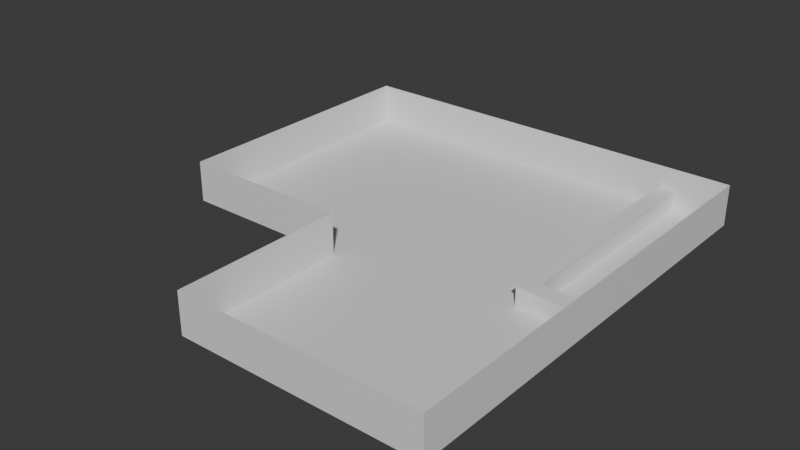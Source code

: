 # Source: bowling-alley.blend  (saved by Blender 4.0.36; exported with 4.5.12 LTS)
import bpy
from mathutils import Matrix  # noqa: F401  (used for matrix-valued properties, if any)

bpy.ops.wm.read_factory_settings(use_empty=True)
scene = bpy.context.scene
scene.name = 'Scene'

# ---- collections
col_collection = bpy.data.collections.new('Collection'); scene.collection.children.link(col_collection)

# ---- materials (node trees are filled in below, after node groups)
mat_material = bpy.data.materials.new('Material')
mat_material.alpha_threshold = 0.0
mat_material.use_transparent_shadow = False
mat_material.roughness = 0.5
mat_material.line_color = (0.0, 0.0, 0.0, 1.0)

# ---- material node trees
mat_material.use_nodes = True; mat_material.node_tree.nodes.clear()
_N = mat_material.node_tree.nodes; _L = mat_material.node_tree.links
n0 = _N.new('ShaderNodeOutputMaterial'); n0.name = 'Material Output'; n0.location = (300, 300)
n1 = _N.new('ShaderNodeBsdfPrincipled'); n1.name = 'Principled BSDF'; n1.location = (10, 300)
n1.inputs[3].default_value = 1.45
_L.new(n1.outputs[0], n0.inputs[0])
n0.is_active_output = True

# ---- world
world_world = bpy.data.worlds.new('World'); scene.world = world_world
world_world.use_nodes = True; world_world.node_tree.nodes.clear()
_N = world_world.node_tree.nodes; _L = world_world.node_tree.links
n0 = _N.new('ShaderNodeOutputWorld'); n0.name = 'World Output'; n0.location = (300, 300)
n1 = _N.new('ShaderNodeBackground'); n1.name = 'Background'; n1.location = (10, 300)
n1.inputs[0].default_value = (0.05088, 0.05088, 0.05088, 1.0)
_L.new(n1.outputs[0], n0.inputs[0])
n0.is_active_output = True
world_world.color = (0.05088, 0.05088, 0.05088)
world_world.use_sun_shadow = False
world_world.sun_shadow_jitter_overblur = 0.0

# ---- meshes
me_cube = bpy.data.meshes.new('Cube')
me_cube.from_pydata([(1.0, 1.0, 1.0), (1.0, 1.0, -1.0), (1.0, -1.0, 1.0), (1.0, -1.0, -1.0), (-1.0, 1.0, 1.0), (-1.0, 1.0, -1.0), (-1.0, -1.0, 1.0), (-1.0, -1.0, -1.0), (1.0, 1.005, -1.0), (-1.0, 1.005, -1.0), (1.0, 1.005, 1.0), (-1.0, 1.005, 1.0), (1201.0, 1.0, 1.0), (1201.0, 1.0, -1.0), (1201.0, 1.005, 1.0), (1201.0, 1.005, -1.0), (1203.0, 1.0, 1.0), (1203.0, 1.0, -1.0), (1203.0, 1.005, 1.0), (1203.0, 1.005, -1.0), (1201.0, -2.25, 1.0), (1201.0, -2.25, -1.0), (1203.0, -2.25, 1.0), (1203.0, -2.25, -1.0), (1201.0, -2.255, 1.0), (1201.0, -2.255, -1.0), (1203.0, -2.255, 1.0), (1203.0, -2.255, -1.0), (501.0, -2.25, 1.0), (501.0, -2.25, -1.0), (501.0, -2.255, 1.0), (501.0, -2.255, -1.0), (499.0, -2.25, 1.0), (499.0, -2.25, -1.0), (499.0, -2.255, 1.0), (499.0, -2.255, -1.0), (501.0, -1.0, 1.0), (501.0, -1.0, -1.0), (499.0, -1.0, 1.0), (499.0, -1.0, -1.0), (501.0, -0.995, 1.0), (501.0, -0.995, -1.0), (499.0, -0.995, 1.0), (499.0, -0.995, -1.0), (1.0, -1.0, 1.0), (1.0, -1.0, -1.0), (1.0, -0.995, 1.0), (1.0, -0.995, -1.0)], [], [(0, 4, 6, 2), (3, 2, 6, 7), (7, 6, 4, 5), (5, 1, 3, 7), (1, 0, 2, 3), (5, 4, 11, 9), (9, 11, 10, 8), (1, 5, 9, 8), (4, 0, 10, 11), (10, 0, 12, 14), (13, 15, 19, 17), (0, 1, 13, 12), (8, 10, 14, 15), (1, 8, 15, 13), (16, 17, 19, 18), (17, 16, 22, 23), (14, 12, 16, 18), (15, 14, 18, 19), (22, 20, 24, 26), (13, 17, 23, 21), (12, 13, 21, 20), (16, 12, 20, 22), (24, 25, 27, 26), (23, 22, 26, 27), (21, 23, 27, 25), (24, 20, 28, 30), (28, 29, 37, 36), (25, 24, 30, 31), (21, 25, 31, 29), (20, 21, 29, 28), (32, 33, 35, 34), (29, 31, 35, 33), (31, 30, 34, 35), (30, 28, 32, 34), (37, 39, 43, 41), (29, 33, 39, 37), (33, 32, 38, 39), (32, 28, 36, 38), (40, 41, 43, 42), (36, 37, 41, 40), (38, 36, 40, 42), (38, 42, 46, 44), (45, 44, 46, 47), (42, 43, 47, 46), (39, 38, 44, 45), (43, 39, 45, 47), (27, 23, 17, 37, 29, 31, 25), (1, 47, 43, 13), (37, 17, 13, 43)])
_uv = me_cube.uv_layers.new(name='UVMap')
_uv.uv.foreach_set('vector', [0.625, 0.5, 0.875, 0.5, 0.875, 0.75, 0.625, 0.75, 0.375, 0.75, 0.625, 0.75, 0.625, 1.0, 0.375, 1.0, 0.375, 0.0, 0.625, 0.0, 0.625, 0.25, 0.375, 0.25, 0.125, 0.5, 0.375, 0.5, 0.375, 0.75, 0.125, 0.75, 0.375, 0.5, 0.625, 0.5, 0.625, 0.75, 0.375, 0.75, 0.375, 0.25, 0.625, 0.25, 0.625, 0.25, 0.375, 0.25, 0.375, 0.25, 0.625, 0.25, 0.625, 0.5, 0.375, 0.5, 0.375, 0.5, 0.125, 0.5, 0.125, 0.5, 0.375, 0.5, 0.875, 0.5, 0.625, 0.5, 0.625, 0.5, 0.875, 0.5, 0.625, 0.5, 0.625, 0.5, 0.625, 0.5, 0.625, 0.5, 0.375, 0.5, 0.375, 0.5, 0.375, 0.5, 0.375, 0.5, 0.625, 0.5, 0.375, 0.5, 0.375, 0.5, 0.625, 0.5, 0.375, 0.5, 0.625, 0.5, 0.625, 0.5, 0.375, 0.5, 0.375, 0.5, 0.375, 0.5, 0.375, 0.5, 0.375, 0.5, 0.625, 0.5, 0.375, 0.5, 0.375, 0.5, 0.625, 0.5, 0.375, 0.5, 0.625, 0.5, 0.625, 0.5, 0.375, 0.5, 0.625, 0.5, 0.625, 0.5, 0.625, 0.5, 0.625, 0.5, 0.375, 0.5, 0.625, 0.5, 0.625, 0.5, 0.375, 0.5, 0.625, 0.5, 0.625, 0.5, 0.625, 0.5, 0.625, 0.5, 0.375, 0.5, 0.375, 0.5, 0.375, 0.5, 0.375, 0.5, 0.625, 0.5, 0.375, 0.5, 0.375, 0.5, 0.625, 0.5, 0.625, 0.5, 0.625, 0.5, 0.625, 0.5, 0.625, 0.5, 0.625, 0.5, 0.375, 0.5, 0.375, 0.5, 0.625, 0.5, 0.375, 0.5, 0.625, 0.5, 0.625, 0.5, 0.375, 0.5, 0.375, 0.5, 0.375, 0.5, 0.375, 0.5, 0.375, 0.5, 0.625, 0.5, 0.625, 0.5, 0.625, 0.5, 0.625, 0.5, 0.625, 0.5, 0.375, 0.5, 0.375, 0.5, 0.625, 0.5, 0.375, 0.5, 0.625, 0.5, 0.625, 0.5, 0.375, 0.5, 0.375, 0.5, 0.375, 0.5, 0.375, 0.5, 0.375, 0.5, 0.625, 0.5, 0.375, 0.5, 0.375, 0.5, 0.625, 0.5, 0.625, 0.5, 0.375, 0.5, 0.375, 0.5, 0.625, 0.5, 0.375, 0.5, 0.375, 0.5, 0.375, 0.5, 0.375, 0.5, 0.375, 0.5, 0.625, 0.5, 0.625, 0.5, 0.375, 0.5, 0.625, 0.5, 0.625, 0.5, 0.625, 0.5, 0.625, 0.5, 0.375, 0.5, 0.375, 0.5, 0.375, 0.5, 0.375, 0.5, 0.375, 0.5, 0.375, 0.5, 0.375, 0.5, 0.375, 0.5, 0.375, 0.5, 0.625, 0.5, 0.625, 0.5, 0.375, 0.5, 0.625, 0.5, 0.625, 0.5, 0.625, 0.5, 0.625, 0.5, 0.625, 0.5, 0.375, 0.5, 0.375, 0.5, 0.625, 0.5, 0.625, 0.5, 0.375, 0.5, 0.375, 0.5, 0.625, 0.5, 0.625, 0.5, 0.625, 0.5, 0.625, 0.5, 0.625, 0.5, 0.625, 0.5, 0.625, 0.5, 0.625, 0.5, 0.625, 0.5, 0.375, 0.5, 0.625, 0.5, 0.625, 0.5, 0.375, 0.5, 0.625, 0.5, 0.375, 0.5, 0.375, 0.5, 0.625, 0.5, 0.375, 0.5, 0.625, 0.5, 0.625, 0.5, 0.375, 0.5, 0.375, 0.5, 0.375, 0.5, 0.375, 0.5, 0.375, 0.5, 0.0, 0.0, 0.0, 0.0, 0.0, 0.0, 0.0, 0.0, 0.0, 0.0, 0.0, 0.0, 0.0, 0.0, 0.375, 0.5, 0.375, 0.5, 0.375, 0.5, 0.375, 0.5, 0.0, 0.0, 0.0, 0.0, 0.375, 0.5, 0.375, 0.5])
me_cube.materials.append(mat_material)
me_cube.use_mirror_vertex_groups = False
me_cube.update()
me_cube_001 = bpy.data.meshes.new('Cube.001')
me_cube_001.from_pydata([(-1.0, -13.53, -3.074), (-1.0, -13.53, -1.841), (-1.0, 20.0, -3.074), (-1.0, 20.0, -1.841), (1.0, -13.53, -3.074), (1.0, -13.53, -1.841), (1.0, 20.0, -3.074), (1.0, 20.0, -1.841)], [], [(0, 1, 3, 2), (2, 3, 7, 6), (6, 7, 5, 4), (4, 5, 1, 0), (2, 6, 4, 0), (7, 3, 1, 5)])
_uv = me_cube_001.uv_layers.new(name='UVMap')
_uv.uv.foreach_set('vector', [0.375, 0.0, 0.625, 0.0, 0.625, 0.25, 0.375, 0.25, 0.375, 0.25, 0.625, 0.25, 0.625, 0.5, 0.375, 0.5, 0.375, 0.5, 0.625, 0.5, 0.625, 0.75, 0.375, 0.75, 0.375, 0.75, 0.625, 0.75, 0.625, 1.0, 0.375, 1.0, 0.125, 0.5, 0.375, 0.5, 0.375, 0.75, 0.125, 0.75, 0.625, 0.5, 0.875, 0.5, 0.875, 0.75, 0.625, 0.75])
me_cube_001.update()
me_cube_002 = bpy.data.meshes.new('Cube.002')
me_cube_002.from_pydata([(-1.069, -1.0, -1.0), (-1.069, -1.0, 1.0), (-1.069, 8.655, -1.0), (-1.069, 8.655, 1.0), (1.0, -1.0, -1.0), (1.0, -1.0, 1.0), (1.0, 8.655, -1.0), (1.0, 8.655, 1.0)], [], [(0, 1, 3, 2), (2, 3, 7, 6), (6, 7, 5, 4), (4, 5, 1, 0), (2, 6, 4, 0), (7, 3, 1, 5)])
_uv = me_cube_002.uv_layers.new(name='UVMap')
_uv.uv.foreach_set('vector', [0.375, 0.0, 0.625, 0.0, 0.625, 0.25, 0.375, 0.25, 0.375, 0.25, 0.625, 0.25, 0.625, 0.5, 0.375, 0.5, 0.375, 0.5, 0.625, 0.5, 0.625, 0.75, 0.375, 0.75, 0.375, 0.75, 0.625, 0.75, 0.625, 1.0, 0.375, 1.0, 0.125, 0.5, 0.375, 0.5, 0.375, 0.75, 0.125, 0.75, 0.625, 0.5, 0.875, 0.5, 0.875, 0.75, 0.625, 0.75])
me_cube_002.update()
me_cube_003 = bpy.data.meshes.new('Cube.003')
me_cube_003.from_pydata([(-1.0, -13.53, -1.0), (-1.0, -13.53, 1.0), (-1.0, 20.0, -1.0), (-1.0, 20.0, 1.0), (1.0, -13.53, -1.0), (1.0, -13.53, 1.0), (1.0, 20.0, -1.0), (1.0, 20.0, 1.0)], [], [(0, 1, 3, 2), (2, 3, 7, 6), (6, 7, 5, 4), (4, 5, 1, 0), (2, 6, 4, 0), (7, 3, 1, 5)])
_uv = me_cube_003.uv_layers.new(name='UVMap')
_uv.uv.foreach_set('vector', [0.375, 0.0, 0.625, 0.0, 0.625, 0.25, 0.375, 0.25, 0.375, 0.25, 0.625, 0.25, 0.625, 0.5, 0.375, 0.5, 0.375, 0.5, 0.625, 0.5, 0.625, 0.75, 0.375, 0.75, 0.375, 0.75, 0.625, 0.75, 0.625, 1.0, 0.375, 1.0, 0.125, 0.5, 0.375, 0.5, 0.375, 0.75, 0.125, 0.75, 0.625, 0.5, 0.875, 0.5, 0.875, 0.75, 0.625, 0.75])
me_cube_003.update()
me_cube_004 = bpy.data.meshes.new('Cube.004')
me_cube_004.from_pydata([(-1.024, -1.199, -3.074), (-1.024, -1.199, -1.841), (-1.024, 8.655, -3.074), (-1.024, 8.655, -1.841), (0.8275, -1.199, -3.074), (0.8275, -1.199, -1.841), (0.8275, 8.655, -3.074), (0.8275, 8.655, -1.841)], [], [(0, 1, 3, 2), (2, 3, 7, 6), (6, 7, 5, 4), (4, 5, 1, 0), (2, 6, 4, 0), (7, 3, 1, 5)])
_uv = me_cube_004.uv_layers.new(name='UVMap')
_uv.uv.foreach_set('vector', [0.375, 0.0, 0.625, 0.0, 0.625, 0.25, 0.375, 0.25, 0.375, 0.25, 0.625, 0.25, 0.625, 0.5, 0.375, 0.5, 0.375, 0.5, 0.625, 0.5, 0.625, 0.75, 0.375, 0.75, 0.375, 0.75, 0.625, 0.75, 0.625, 1.0, 0.375, 1.0, 0.125, 0.5, 0.375, 0.5, 0.375, 0.75, 0.125, 0.75, 0.625, 0.5, 0.875, 0.5, 0.875, 0.75, 0.625, 0.75])
me_cube_004.update()

# ---- objects
ob_cube = bpy.data.objects.new('Cube', me_cube)
ob_cube_001 = bpy.data.objects.new('Cube.001', me_cube_001)
ob_cube_002 = bpy.data.objects.new('Cube.002', me_cube_002)
ob_cube_003 = bpy.data.objects.new('Cube.003', me_cube_003)
ob_cube_004 = bpy.data.objects.new('Cube.004', me_cube_004)

# ---- transforms, parenting, visibility, modifiers, constraints
ob_cube.location = (0.0, 0.0, 3.0)
ob_cube.scale = (0.05, 20.0, 3.0)
ob_cube.lock_rotations_4d = False
ob_cube.empty_display_type = 'ARROWS'
ob_cube.lineart.crease_threshold = 0.0
ob_cube_001.location = (51.4, 0.0, 3.148)
ob_cube_001.scale = (1.199, 1.0, 0.1133)
ob_cube_002.location = (51.4, -14.59, 1.4)
ob_cube_002.rotation_euler = (0.0, -0.0, -1.571)
ob_cube_002.scale = (1.0, 1.0, 1.4)
ob_cube_003.location = (51.4, 0.0, 1.4)
ob_cube_003.scale = (1.0, 1.0, 1.4)
ob_cube_004.location = (51.4, -14.75, 3.148)
ob_cube_004.rotation_euler = (0.0, -0.0, -1.571)
ob_cube_004.scale = (1.199, 1.0, 0.1133)

# ---- collection membership
col_collection.objects.link(ob_cube)
col_collection.objects.link(ob_cube_001)
col_collection.objects.link(ob_cube_002)
col_collection.objects.link(ob_cube_003)
col_collection.objects.link(ob_cube_004)

# ---- scene / render settings (as saved in the file)
scene.frame_start = 1; scene.frame_end = 250; scene.frame_set(31)
scene.render.engine = 'BLENDER_EEVEE_NEXT'
scene.cycles.sampling_pattern = 'TABULATED_SOBOL'
bpy.context.view_layer.update()

# ---- added for rendering (the .blend has no active camera and no usable light): camera, sun
cam_auto = bpy.data.cameras.new('AutoCamera')
cam_auto.lens = 50.0
cam_auto.sensor_width = 36.0
cam_auto.clip_end = 1444.24
ob_auto_camera = bpy.data.objects.new('AutoCamera', cam_auto)
scene.collection.objects.link(ob_auto_camera)
ob_auto_camera.location = (112.343, -111.252, 68.8347)
ob_auto_camera.rotation_euler = (1.09748, -7.21219e-08, 0.694738)
scene.camera = ob_auto_camera
light_auto_sun = bpy.data.lights.new('AutoSun', 'SUN')
light_auto_sun.energy = 3.0
light_auto_sun.angle = 0.0523599
ob_auto_sun = bpy.data.objects.new('AutoSun', light_auto_sun)
scene.collection.objects.link(ob_auto_sun)
ob_auto_sun.rotation_euler = (0.872665, 0.174533, 0.523599)
bpy.context.view_layer.update()
